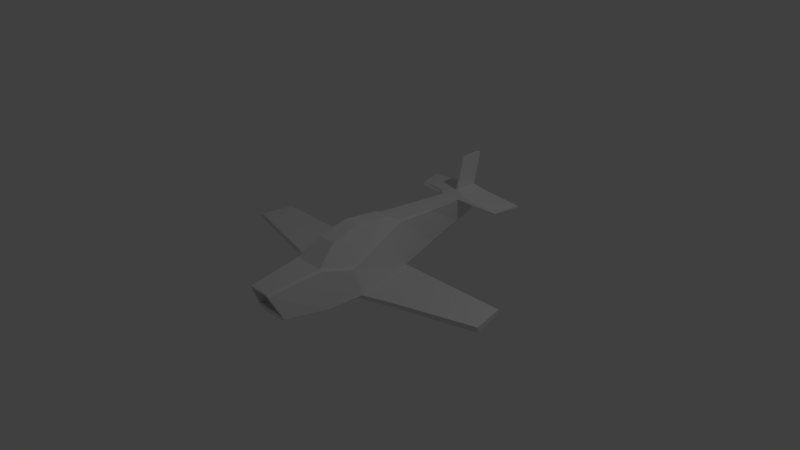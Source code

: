 # Source: planes.blend  (saved by Blender 2.68.0; exported with 4.5.12 LTS)
import bpy
from mathutils import Matrix  # noqa: F401  (used for matrix-valued properties, if any)

bpy.ops.wm.read_factory_settings(use_empty=True)
scene = bpy.context.scene
scene.name = 'Scene'

# ---- collections
col_collection_1 = bpy.data.collections.new('Collection 1'); scene.collection.children.link(col_collection_1)
col_collection_2 = bpy.data.collections.new('Collection 2'); scene.collection.children.link(col_collection_2)
col_collection_2.hide_render = True
col_collection_2.hide_viewport = True

# ---- materials (node trees are filled in below, after node groups)
mat_jetmat = bpy.data.materials.new('JetMat')
mat_jetmat.alpha_threshold = 0.0
mat_jetmat.use_transparent_shadow = False
mat_jetmat.roughness = 0.5
mat_jetmat.line_color = (0.0, 0.0, 0.0, 1.0)

# ---- material node trees

# ---- world
world_world = bpy.data.worlds.new('World'); scene.world = world_world
world_world.color = (0.05088, 0.05088, 0.05088)
world_world.use_sun_shadow = False
world_world.sun_shadow_jitter_overblur = 0.0
world_world.cycles.sampling_method = 'MANUAL'
world_world.cycles.sample_map_resolution = 256

# ---- cameras
cam_camera = bpy.data.cameras.new('Camera')
cam_camera.clip_end = 100.0
cam_camera.lens = 35.0
cam_camera.sensor_width = 32.0
cam_camera.sensor_height = 18.0
cam_camera.ortho_scale = 7.314
cam_camera.dof.focus_distance = 0.0
cam_camera.dof.aperture_fstop = 128.0

# ---- lights
light_lamp = bpy.data.lights.new('Lamp', 'POINT')
light_lamp.transmission_factor = 0.0
light_lamp.cutoff_distance = 30.0
light_lamp.energy = 100.0
light_lamp.shadow_buffer_clip_start = 1.001
light_lamp.shadow_soft_size = 0.1
light_lamp.shadow_maximum_resolution = 0.006
light_lamp.use_absolute_resolution = True
light_lamp.cycles.use_multiple_importance_sampling = False

# ---- meshes
me_cube = bpy.data.meshes.new('Cube')
me_cube.from_pydata([(0.2851, -1.039, -0.2716), (0.2014, -1.62, -0.1918), (-0.2014, -1.62, -0.1918), (-0.2851, -1.039, -0.2716), (0.212, -1.039, 0.2716), (0.1504, -1.769, 0.1918), (-0.1504, -1.769, 0.1918), (-0.212, -1.039, 0.2716), (0.3334, -0.5606, -0.2716), (-0.3334, -0.5606, -0.2716), (0.2886, -0.6143, 0.1573), (-0.2886, -0.6143, 0.1573), (0.0677, 1.464, -0.02239), (-0.0677, 1.464, -0.02239), (0.1367, 1.413, 0.3566), (-0.1367, 1.413, 0.3566), (0.05906, 1.758, 0.06178), (-0.05906, 1.758, 0.06178), (0.1021, 1.872, 0.3566), (-0.102, 1.872, 0.3566), (0.209, 1.464, 0.3851), (-0.209, 1.464, 0.3851), (0.209, 1.872, 0.3851), (-0.209, 1.872, 0.3851), (0.01273, 1.539, 0.4235), (-0.01273, 1.539, 0.4235), (0.02777, 1.86, 0.4235), (-0.02777, 1.86, 0.4235), (0.01273, 1.654, 0.867), (-0.01273, 1.654, 0.867), (0.02777, 1.975, 0.867), (-0.02777, 1.975, 0.867), (0.6892, 1.556, 0.2807), (-0.6892, 1.556, 0.2807), (0.7715, 1.919, 0.2807), (-0.7715, 1.919, 0.2807), (0.6892, 1.606, 0.3091), (-0.6892, 1.606, 0.3091), (0.7715, 1.919, 0.3091), (-0.7715, 1.919, 0.3091), (0.3532, -1.039, -0.2245), (0.2495, -1.62, -0.1586), (-0.2495, -1.62, -0.1586), (-0.3532, -1.039, -0.2245), (0.4131, -0.5606, -0.2032), (-0.4131, -0.5606, -0.2032), (0.08388, 1.464, 0.01811), (-0.08388, 1.464, 0.01811), (0.07318, 1.768, 0.1023), (-0.07318, 1.768, 0.1023), (-0.1742, 0.2962, 0.4495), (-0.2358, 0.2962, -0.2035), (0.1742, 0.2962, 0.4495), (0.2358, 0.2962, -0.2035), (-0.2922, 0.2962, -0.1468), (0.2922, 0.2962, -0.1468), (2.056, -0.2828, -0.09992), (-2.056, -0.2828, -0.09992), (2.056, -0.2828, -0.03149), (-2.056, -0.2828, -0.03149), (-1.967, 0.168, -0.08865), (1.967, 0.168, -0.08865), (-1.967, 0.168, -0.03204), (1.967, 0.168, -0.03204), (0.1422, -1.769, 0.1636), (-0.1422, -1.769, 0.1636), (0.2093, -1.626, -0.1303), (-0.2093, -1.626, -0.1303), (0.1422, -1.29, 0.1636), (-0.1422, -1.29, 0.1636), (0.2093, -1.29, -0.1303), (-0.2093, -1.29, -0.1303), (0.2454, -1.039, 0.244), (0.174, -1.766, 0.1724), (-0.174, -1.766, 0.1724), (-0.2454, -1.039, 0.244), (0.334, -0.6143, 0.1421), (-0.334, -0.6143, 0.1421), (0.1338, 1.416, 0.3378), (-0.1338, 1.416, 0.3378), (0.09846, 1.866, 0.3378), (-0.09845, 1.866, 0.3378), (-0.2017, 0.2962, 0.4262), (0.2017, 0.2962, 0.4262), (0.1459, -1.766, 0.1473), (-0.1459, -1.766, 0.1473), (0.1459, -1.29, 0.1473), (-0.1459, -1.29, 0.1473), (0.1824, -1.002, -0.3406), (-0.1824, -1.002, -0.3406), (0.1824, -0.557, -0.3406), (-0.1824, -0.557, -0.3406), (-0.1509, 0.09901, -0.2725), (0.1509, 0.09901, -0.2725), (0.04551, 1.786, 0.1468), (-0.04551, 1.786, 0.1468), (0.06123, 1.848, 0.2933), (-0.06123, 1.848, 0.2933), (0.04551, 1.803, 0.1468), (-0.04551, 1.803, 0.1468), (0.06123, 1.865, 0.2933), (-0.06123, 1.865, 0.2933), (0.03032, 1.808, 0.1585), (-0.03032, 1.808, 0.1585), (0.0408, 1.86, 0.2816), (-0.04079, 1.86, 0.2816), (0.03032, 1.29, 0.1585), (-0.03032, 1.29, 0.1585), (0.0408, 1.342, 0.2816), (-0.04079, 1.342, 0.2816), (0.1344, -0.7507, 0.4868), (-0.1344, -0.7507, 0.4868), (0.1106, -0.3562, 0.585), (-0.1106, -0.3562, 0.585), (-0.1104, 0.1418, 0.5264), (0.1104, 0.1418, 0.5264), (0.8128, 0.2535, -0.1652), (1.39, 0.2107, -0.1269), (1.466, -0.3754, -0.1572), (0.8753, -0.468, -0.2144), (0.8503, 0.2535, -0.1086), (1.408, 0.2107, -0.07031), (0.9207, -0.468, -0.146), (1.488, -0.3754, -0.08873), (-0.8503, 0.2535, -0.1086), (-1.408, 0.2107, -0.07031), (-1.488, -0.3754, -0.08873), (-0.9207, -0.468, -0.146), (-0.8753, -0.468, -0.2144), (-1.466, -0.3754, -0.1572), (-1.39, 0.2107, -0.1269), (-0.8128, 0.2535, -0.1652), (-0.1555, 0.8548, 0.4031), (0.1555, 0.8548, 0.4031), (-0.188, 0.8802, -0.06437), (0.188, 0.8802, -0.06437), (-0.1518, 0.8802, -0.1129), (0.1518, 0.8802, -0.1129), (-0.1677, 0.8563, 0.382), (0.1677, 0.8563, 0.382)], [], [(0, 1, 2, 3), (4, 7, 6, 5), (72, 4, 5, 73), (74, 42, 67, 85), (74, 6, 7, 75), (75, 7, 11, 77), (138, 132, 15, 79), (0, 3, 89, 88), (11, 7, 111, 113), (40, 0, 8, 44), (46, 12, 16, 48), (132, 133, 14, 15), (137, 136, 13, 12), (135, 137, 12, 46), (48, 16, 17, 49), (79, 15, 19, 81), (22, 20, 36, 38), (12, 13, 17, 16), (21, 20, 24, 25), (15, 21, 37, 33), (15, 14, 20, 21), (18, 19, 23, 22), (27, 25, 29, 31), (22, 23, 27, 26), (20, 22, 26, 24), (23, 21, 25, 27), (29, 28, 30, 31), (25, 24, 28, 29), (26, 27, 31, 30), (24, 26, 30, 28), (32, 34, 38, 36), (35, 33, 37, 39), (20, 14, 32, 36), (19, 15, 33, 35), (18, 22, 38, 34), (14, 18, 34, 32), (23, 19, 35, 39), (21, 23, 39, 37), (0, 40, 41, 1), (1, 41, 42, 2), (2, 42, 43, 3), (3, 43, 45, 9), (136, 134, 47, 13), (72, 40, 44, 76), (78, 46, 48, 80), (139, 135, 46, 78), (81, 80, 96, 97), (13, 47, 49, 17), (77, 11, 50, 82), (10, 52, 115, 112), (9, 51, 92, 91), (130, 129, 57, 60), (126, 125, 62, 59), (76, 44, 55, 83), (58, 56, 61, 63), (57, 59, 62, 60), (125, 130, 60, 62), (118, 117, 61, 56), (117, 121, 63, 61), (129, 126, 59, 57), (121, 123, 58, 63), (123, 118, 56, 58), (64, 65, 69, 68), (42, 41, 66, 67), (5, 6, 65, 64), (73, 5, 64, 84), (86, 68, 69, 87), (67, 66, 70, 71), (84, 64, 68, 86), (85, 67, 71, 87), (40, 72, 73, 41), (6, 74, 85, 65), (42, 74, 75, 43), (43, 75, 77, 45), (134, 138, 79, 47), (47, 79, 81, 49), (4, 72, 76, 10), (14, 78, 80, 18), (133, 139, 78, 14), (18, 80, 81, 19), (45, 77, 82, 54), (10, 76, 83, 52), (41, 73, 84, 66), (70, 86, 87, 71), (66, 84, 86, 70), (65, 85, 87, 69), (88, 89, 91, 90), (90, 91, 92, 93), (8, 0, 88, 90), (3, 9, 91, 89), (53, 8, 90, 93), (51, 53, 93, 92), (95, 97, 101, 99), (80, 48, 94, 96), (48, 49, 95, 94), (49, 81, 97, 95), (99, 101, 105, 103), (97, 96, 100, 101), (94, 95, 99, 98), (96, 94, 98, 100), (104, 102, 106, 108), (101, 100, 104, 105), (98, 99, 103, 102), (100, 98, 102, 104), (108, 106, 107, 109), (103, 105, 109, 107), (105, 104, 108, 109), (102, 103, 107, 106), (111, 110, 112, 113), (113, 112, 115, 114), (7, 4, 110, 111), (4, 10, 112, 110), (52, 50, 114, 115), (50, 11, 113, 114), (8, 53, 116, 119), (119, 116, 117, 118), (53, 55, 120, 116), (116, 120, 121, 117), (55, 44, 122, 120), (120, 122, 123, 121), (44, 8, 119, 122), (122, 119, 118, 123), (51, 9, 128, 131), (131, 128, 129, 130), (45, 54, 124, 127), (127, 124, 125, 126), (54, 51, 131, 124), (124, 131, 130, 125), (9, 45, 127, 128), (128, 127, 126, 129), (82, 50, 132, 138), (50, 52, 133, 132), (53, 51, 136, 137), (55, 53, 137, 135), (51, 54, 134, 136), (83, 55, 135, 139), (54, 82, 138, 134), (52, 83, 139, 133)])
_uv = me_cube.uv_layers.new(name='UVMap')
_uv.uv.foreach_set('vector', [0.4078, 0.5218, 0.395, 0.617, 0.3314, 0.6167, 0.3178, 0.5211, 0.8136, 0.8567, 0.8809, 0.8584, 0.8735, 0.981, 0.8203, 0.981, 0.8064, 0.8568, 0.8136, 0.8567, 0.8203, 0.981, 0.8149, 0.9807, 0.3318, 0.708, 0.3186, 0.646, 0.3256, 0.651, 0.3368, 0.7039, 0.8788, 0.9808, 0.8735, 0.981, 0.8809, 0.8584, 0.8881, 0.8585, 0.8881, 0.8585, 0.8809, 0.8584, 0.9009, 0.7834, 0.9092, 0.7837, 0.8759, 0.5316, 0.8718, 0.5322, 0.8674, 0.4359, 0.8706, 0.435, 0.4078, 0.5218, 0.3178, 0.5211, 0.3359, 0.5091, 0.3898, 0.5103, 0.1048, 0.6884, 0.02813, 0.6564, 0.08535, 0.6187, 0.1529, 0.6131, 0.4215, 0.5232, 0.4078, 0.5218, 0.4224, 0.4416, 0.4401, 0.4435, 0.3816, 0.08251, 0.3742, 0.08444, 0.3729, 0.03057, 0.3797, 0.02682, 0.8718, 0.5322, 0.8185, 0.5333, 0.8195, 0.437, 0.8674, 0.4359, 0.3892, 0.1882, 0.3354, 0.1882, 0.3505, 0.08436, 0.3742, 0.08444, 0.3998, 0.1863, 0.3892, 0.1882, 0.3742, 0.08444, 0.3816, 0.08251, 0.3754, 0.02315, 0.3729, 0.03057, 0.3518, 0.03057, 0.3493, 0.02315, 0.8706, 0.435, 0.8674, 0.4359, 0.8566, 0.3567, 0.86, 0.3572, 0.1226, 0.1464, 0.1229, 0.2146, 0.03788, 0.1943, 0.02462, 0.1343, 0.3742, 0.08444, 0.3505, 0.08436, 0.3518, 0.03057, 0.3729, 0.03057, 0.1919, 0.2141, 0.1229, 0.2146, 0.1552, 0.2008, 0.1592, 0.2009, 0.1807, 0.2244, 0.1919, 0.2141, 0.2761, 0.1941, 0.2766, 0.2044, 0.1807, 0.2244, 0.1342, 0.2251, 0.1229, 0.2146, 0.1919, 0.2141, 0.1406, 0.1416, 0.1739, 0.1415, 0.1917, 0.1463, 0.1226, 0.1464, 0.4572, 0.2373, 0.4434, 0.1841, 0.5218, 0.1841, 0.5356, 0.2373, 0.1226, 0.1464, 0.1917, 0.1463, 0.1615, 0.1528, 0.153, 0.1527, 0.1229, 0.2146, 0.1226, 0.1464, 0.153, 0.1527, 0.1552, 0.2008, 0.1917, 0.1463, 0.1919, 0.2141, 0.1592, 0.2009, 0.1615, 0.1528, 0.5218, 0.1841, 0.5218, 0.1797, 0.5767, 0.1772, 0.5767, 0.1867, 0.4434, 0.1841, 0.4434, 0.1797, 0.5218, 0.1797, 0.5218, 0.1841, 0.6552, 0.1772, 0.6552, 0.1867, 0.5767, 0.1867, 0.5767, 0.1772, 0.4434, 0.1797, 0.4572, 0.1265, 0.5356, 0.1265, 0.5218, 0.1797, 0.03416, 0.2047, 0.01934, 0.1354, 0.02462, 0.1343, 0.03788, 0.1943, 0.2945, 0.1354, 0.2798, 0.2044, 0.2761, 0.1941, 0.2892, 0.1343, 0.1229, 0.2146, 0.1342, 0.2251, 0.03732, 0.2047, 0.03788, 0.1943, 0.3111, 0.03019, 0.3111, 0.1089, 0.2141, 0.09176, 0.1955, 0.03071, 0.1406, 0.1416, 0.1226, 0.1464, 0.02462, 0.1343, 0.02458, 0.1294, 0.406, 0.1089, 0.4056, 0.03019, 0.5212, 0.03019, 0.5029, 0.09132, 0.1917, 0.1463, 0.1739, 0.1415, 0.2892, 0.1294, 0.2892, 0.1343, 0.1919, 0.2141, 0.1917, 0.1463, 0.2892, 0.1343, 0.2761, 0.1941, 0.4078, 0.5218, 0.4215, 0.5232, 0.4041, 0.6179, 0.395, 0.617, 0.3963, 0.6403, 0.4046, 0.646, 0.3186, 0.646, 0.3269, 0.6403, 0.3314, 0.6167, 0.3223, 0.6177, 0.3041, 0.5226, 0.3178, 0.5211, 0.3178, 0.5211, 0.3041, 0.5226, 0.2853, 0.4435, 0.3029, 0.4415, 0.3354, 0.1882, 0.3248, 0.1862, 0.3431, 0.08242, 0.3505, 0.08436, 0.8064, 0.8568, 0.7259, 0.8633, 0.7215, 0.7796, 0.785, 0.7836, 0.8162, 0.4362, 0.7612, 0.4216, 0.7813, 0.3708, 0.8238, 0.3586, 0.8144, 0.5329, 0.7378, 0.5235, 0.7612, 0.4216, 0.8162, 0.4362, 0.8114, 0.327, 0.8238, 0.3586, 0.8137, 0.3557, 0.806, 0.336, 0.3505, 0.08436, 0.3431, 0.08242, 0.345, 0.02682, 0.3518, 0.03057, 0.9092, 0.7837, 0.9009, 0.7834, 0.8731, 0.6231, 0.8789, 0.6233, 0.1084, 0.503, 0.2623, 0.5614, 0.2348, 0.5771, 0.1532, 0.579, 0.3029, 0.4415, 0.3204, 0.2929, 0.3367, 0.3287, 0.3318, 0.4403, 0.1203, 0.3056, 0.1065, 0.407, 0.004079, 0.3898, 0.02018, 0.3119, 0.1508, 0.7783, 0.1544, 0.8795, 0.05993, 0.863, 0.05219, 0.7848, 0.785, 0.7836, 0.7215, 0.7796, 0.7189, 0.6276, 0.8143, 0.6244, 0.6684, 0.7893, 0.68, 0.7905, 0.6703, 0.8685, 0.6606, 0.8675, 0.04055, 0.786, 0.05219, 0.7848, 0.05993, 0.863, 0.0503, 0.8639, 0.1544, 0.8795, 0.1566, 0.8895, 0.05892, 0.8726, 0.05993, 0.863, 0.6189, 0.4061, 0.6046, 0.3046, 0.7048, 0.3104, 0.7214, 0.3883, 0.5639, 0.894, 0.5661, 0.884, 0.6606, 0.8675, 0.6616, 0.8771, 0.155, 0.7667, 0.1508, 0.7783, 0.05219, 0.7848, 0.05258, 0.7731, 0.5661, 0.884, 0.5697, 0.7829, 0.6684, 0.7893, 0.6606, 0.8675, 0.5697, 0.7829, 0.5655, 0.7713, 0.668, 0.7776, 0.6684, 0.7893, 0.6981, 0.2415, 0.7004, 0.1929, 0.7823, 0.1968, 0.78, 0.2454, 0.3186, 0.646, 0.4046, 0.646, 0.3976, 0.651, 0.3256, 0.651, 0.3875, 0.7117, 0.3358, 0.7116, 0.3374, 0.7068, 0.3859, 0.7069, 0.3916, 0.7081, 0.3875, 0.7117, 0.3859, 0.7069, 0.3865, 0.704, 0.7905, 0.02501, 0.7906, 0.02215, 0.8385, 0.01358, 0.8396, 0.01622, 0.7273, 0.1425, 0.7307, 0.07095, 0.7882, 0.07368, 0.7848, 0.1452, 0.709, 0.02115, 0.7087, 0.01826, 0.7906, 0.02215, 0.7905, 0.02501, 0.701, 0.19, 0.7273, 0.1425, 0.7848, 0.1452, 0.7825, 0.1939, 0.7259, 0.8633, 0.8064, 0.8568, 0.8149, 0.9807, 0.7527, 0.9635, 0.3358, 0.7116, 0.3318, 0.708, 0.3368, 0.7039, 0.3374, 0.7068, 0.9408, 0.9646, 0.8788, 0.9808, 0.8881, 0.8585, 0.969, 0.8648, 0.969, 0.8648, 0.8881, 0.8585, 0.9092, 0.7837, 0.9737, 0.7795, 0.9527, 0.5198, 0.8759, 0.5316, 0.8706, 0.435, 0.9253, 0.4183, 0.9253, 0.4183, 0.8706, 0.435, 0.86, 0.3572, 0.9033, 0.368, 0.8136, 0.8567, 0.8064, 0.8568, 0.785, 0.7836, 0.7933, 0.7833, 0.8195, 0.437, 0.8162, 0.4362, 0.8238, 0.3586, 0.8272, 0.358, 0.8185, 0.5333, 0.8144, 0.5329, 0.8162, 0.4362, 0.8195, 0.437, 0.8272, 0.358, 0.8238, 0.3586, 0.8114, 0.327, 0.8144, 0.3251, 0.9737, 0.7795, 0.9092, 0.7837, 0.8789, 0.6233, 0.9751, 0.6247, 0.7933, 0.7833, 0.785, 0.7836, 0.8143, 0.6244, 0.8201, 0.6241, 0.4046, 0.646, 0.3916, 0.7081, 0.3865, 0.704, 0.3976, 0.651, 0.7882, 0.07368, 0.7905, 0.02501, 0.8396, 0.01622, 0.8587, 0.06107, 0.7307, 0.07095, 0.709, 0.02115, 0.7905, 0.02501, 0.7882, 0.07368, 0.7004, 0.1929, 0.701, 0.19, 0.7825, 0.1939, 0.7823, 0.1968, 0.3898, 0.5103, 0.3359, 0.5091, 0.3318, 0.4403, 0.3934, 0.4404, 0.3934, 0.4404, 0.3318, 0.4403, 0.3367, 0.3287, 0.388, 0.3291, 0.4224, 0.4416, 0.4078, 0.5218, 0.3898, 0.5103, 0.3934, 0.4404, 0.3178, 0.5211, 0.3029, 0.4415, 0.3318, 0.4403, 0.3359, 0.5091, 0.4041, 0.2929, 0.4224, 0.4416, 0.3934, 0.4404, 0.388, 0.3291, 0.3204, 0.2929, 0.4041, 0.2929, 0.388, 0.3291, 0.3367, 0.3287, 0.9392, 0.2083, 0.945, 0.2235, 0.945, 0.2253, 0.9384, 0.2072, 0.8238, 0.3586, 0.7813, 0.3708, 0.7873, 0.3633, 0.8137, 0.3557, 0.7813, 0.3708, 0.7719, 0.3472, 0.7815, 0.3486, 0.7873, 0.3633, 0.7719, 0.3472, 0.8114, 0.327, 0.806, 0.336, 0.7815, 0.3486, 0.9384, 0.2072, 0.945, 0.2253, 0.945, 0.2259, 0.938, 0.2061, 0.9443, 0.2233, 0.9532, 0.2183, 0.9536, 0.219, 0.945, 0.2253, 0.9464, 0.2067, 0.9391, 0.2084, 0.9384, 0.2072, 0.9466, 0.206, 0.9527, 0.2185, 0.9462, 0.2063, 0.9466, 0.206, 0.9536, 0.219, 0.9503, 0.1734, 0.9389, 0.1951, 0.8444, 0.187, 0.8558, 0.1652, 0.945, 0.2253, 0.9536, 0.219, 0.9535, 0.219, 0.945, 0.2259, 0.9466, 0.206, 0.9384, 0.2072, 0.938, 0.2061, 0.9465, 0.2057, 0.9536, 0.219, 0.9466, 0.206, 0.9465, 0.2057, 0.9535, 0.219, 0.8366, 0.2259, 0.8317, 0.2007, 0.8435, 0.198, 0.8517, 0.2216, 0.938, 0.2061, 0.945, 0.2259, 0.8517, 0.2216, 0.8435, 0.198, 0.9515, 0.1585, 0.9503, 0.1734, 0.8558, 0.1652, 0.857, 0.1504, 0.9389, 0.1951, 0.938, 0.2061, 0.8435, 0.198, 0.8444, 0.187, 0.08535, 0.6187, 0.08684, 0.5702, 0.1532, 0.579, 0.1529, 0.6131, 0.1529, 0.6131, 0.1532, 0.579, 0.2348, 0.5771, 0.2348, 0.6163, 0.01998, 0.6307, 0.02232, 0.5542, 0.08684, 0.5702, 0.08535, 0.6187, 0.03247, 0.5314, 0.1084, 0.503, 0.1532, 0.579, 0.08684, 0.5702, 0.2653, 0.5658, 0.2653, 0.6276, 0.2348, 0.6163, 0.2348, 0.5771, 0.2623, 0.6326, 0.1048, 0.6884, 0.1529, 0.6131, 0.2348, 0.6163, 0.4224, 0.4416, 0.4041, 0.2929, 0.5043, 0.2988, 0.5165, 0.4239, 0.5165, 0.4239, 0.5043, 0.2988, 0.6046, 0.3046, 0.6189, 0.4061, 0.3686, 0.928, 0.3771, 0.9174, 0.4716, 0.9006, 0.4663, 0.911, 0.4663, 0.911, 0.4716, 0.9006, 0.5661, 0.884, 0.5639, 0.894, 0.3771, 0.9174, 0.3823, 0.7692, 0.4709, 0.7763, 0.4716, 0.9006, 0.4716, 0.9006, 0.4709, 0.7763, 0.5697, 0.7829, 0.5661, 0.884, 0.3823, 0.7692, 0.3686, 0.7576, 0.4629, 0.7647, 0.4709, 0.7763, 0.4709, 0.7763, 0.4629, 0.7647, 0.5655, 0.7713, 0.5697, 0.7829, 0.3204, 0.2929, 0.3029, 0.4415, 0.2088, 0.4243, 0.2204, 0.2993, 0.2204, 0.2993, 0.2088, 0.4243, 0.1065, 0.407, 0.1203, 0.3056, 0.3382, 0.7647, 0.3434, 0.9128, 0.2489, 0.8961, 0.2497, 0.7717, 0.2497, 0.7717, 0.2489, 0.8961, 0.1544, 0.8795, 0.1508, 0.7783, 0.3434, 0.9128, 0.3519, 0.9235, 0.2543, 0.9064, 0.2489, 0.8961, 0.2489, 0.8961, 0.2543, 0.9064, 0.1566, 0.8895, 0.1544, 0.8795, 0.3519, 0.7531, 0.3382, 0.7647, 0.2497, 0.7717, 0.2577, 0.7602, 0.2577, 0.7602, 0.2497, 0.7717, 0.1508, 0.7783, 0.155, 0.7667, 0.8789, 0.6233, 0.8731, 0.6231, 0.8718, 0.5322, 0.8759, 0.5316, 0.8731, 0.6231, 0.8201, 0.6241, 0.8185, 0.5333, 0.8718, 0.5322, 0.4041, 0.2929, 0.3204, 0.2929, 0.3354, 0.1882, 0.3892, 0.1882, 0.4181, 0.2908, 0.4041, 0.2929, 0.3892, 0.1882, 0.3998, 0.1863, 0.3204, 0.2929, 0.3064, 0.2908, 0.3248, 0.1862, 0.3354, 0.1882, 0.8143, 0.6244, 0.7189, 0.6276, 0.7378, 0.5235, 0.8144, 0.5329, 0.9751, 0.6247, 0.8789, 0.6233, 0.8759, 0.5316, 0.9527, 0.5198, 0.8201, 0.6241, 0.8143, 0.6244, 0.8144, 0.5329, 0.8185, 0.5333])
me_cube.materials.append(mat_jetmat)
me_cube.use_remesh_preserve_volume = False
me_cube.use_remesh_preserve_attributes = False
me_cube.use_mirror_vertex_groups = False
me_cube.update()
me_cube_001 = bpy.data.meshes.new('Cube.001')
me_cube_001.from_pydata([(-0.3102, -0.5896, -0.254), (-0.3102, 0.2683, -0.254), (0.3102, 0.2683, -0.254), (0.3102, -0.5896, -0.254), (-0.194, -0.6653, 0.508), (-0.194, 0.1768, 0.5282), (0.194, 0.1768, 0.5282), (0.194, -0.6653, 0.508), (-0.1898, -1.696, -0.2105), (0.1898, -1.696, -0.2105), (-0.1187, -1.696, 0.1691), (0.1187, -1.696, 0.1691), (-0.1545, 1.874, 0.05898), (0.1545, 1.874, 0.05898), (-0.0966, 1.874, 0.3679), (0.0966, 1.874, 0.3679), (-0.3102, 0.2683, -0.1197), (-0.3102, -0.5896, -0.1197), (0.3102, 0.2683, -0.1197), (0.3102, -0.5896, -0.1197), (-2.044, -0.4436, -0.1173), (-2.044, 0.1768, -0.1173), (2.044, 0.1768, -0.1173), (2.044, -0.4436, -0.1173), (-2.044, 0.1768, 0.01694), (-2.044, -0.4436, 0.01694), (2.044, 0.1768, 0.01694), (2.044, -0.4436, 0.01694)], [], [(17, 16, 24, 25), (5, 6, 15, 14), (16, 1, 21, 24), (7, 4, 10, 11), (0, 1, 2, 3), (7, 6, 5, 4), (11, 10, 8, 9), (4, 17, 0, 8, 10), (0, 3, 9, 8), (3, 19, 7, 11, 9), (14, 15, 13, 12), (1, 16, 5, 14, 12), (6, 18, 2, 13, 15), (2, 1, 12, 13), (4, 5, 16, 17), (6, 7, 19, 18), (25, 24, 21, 20), (26, 27, 23, 22), (18, 19, 27, 26), (3, 2, 22, 23), (1, 0, 20, 21), (0, 17, 25, 20), (2, 18, 26, 22), (19, 3, 23, 27)])
me_cube_001.use_remesh_preserve_volume = False
me_cube_001.use_remesh_preserve_attributes = False
me_cube_001.use_mirror_vertex_groups = False
me_cube_001.update()

# ---- objects
ob_plane = bpy.data.objects.new('Plane', me_cube)
ob_lamp = bpy.data.objects.new('Lamp', light_lamp)
ob_camera = bpy.data.objects.new('Camera', cam_camera)
ob_phy_plane_collision = bpy.data.objects.new('phy_plane_collision', me_cube_001)

# ---- transforms, parenting, visibility, modifiers, constraints
ob_plane.location = (0.0, 0.0, 0.0)
ob_plane.lock_rotations_4d = False
ob_plane.empty_display_type = 'ARROWS'
ob_plane.lineart.crease_threshold = 0.0
ob_lamp.location = (4.076, 1.005, 5.904)
ob_lamp.rotation_euler = (0.6503, 0.05522, 1.866)
ob_lamp.lock_rotations_4d = False
ob_lamp.empty_display_type = 'ARROWS'
ob_lamp.color = (0.0, 0.0, 0.0, 0.0)
ob_lamp.lineart.crease_threshold = 0.0
ob_camera.location = (7.481, -6.508, 5.344)
ob_camera.rotation_euler = (1.109, 0.01082, 0.8149)
ob_camera.lock_rotations_4d = False
ob_camera.empty_display_type = 'ARROWS'
ob_camera.color = (0.0, 0.0, 0.0, 0.0)
ob_camera.display_type = 'WIRE'
ob_camera.lineart.crease_threshold = 0.0
ob_phy_plane_collision.location = (0.0, 0.0, 0.0)
ob_phy_plane_collision.lineart.crease_threshold = 0.0

# ---- collection membership
col_collection_1.objects.link(ob_plane)
col_collection_1.objects.link(ob_lamp)
col_collection_1.objects.link(ob_camera)
col_collection_2.objects.link(ob_phy_plane_collision)

# ---- scene / render settings (as saved in the file)
scene.camera = ob_camera
scene.frame_start = 1; scene.frame_end = 250; scene.frame_set(1)
scene.render.engine = 'BLENDER_EEVEE_NEXT'
scene.render.image_settings.color_mode = 'RGB'
scene.render.image_settings.compression = 90
scene.render.resolution_percentage = 50
scene.render.dither_intensity = 0.0
scene.cycles.use_denoising = False
scene.cycles.samples = 10
scene.cycles.sampling_pattern = 'TABULATED_SOBOL'
scene.cycles.light_sampling_threshold = 0.0
scene.cycles.use_adaptive_sampling = False
scene.cycles.use_light_tree = False
scene.cycles.blur_glossy = 0.0
scene.cycles.volume_bounces = 1
scene.cycles.pixel_filter_type = 'GAUSSIAN'
scene.cycles.sample_clamp_indirect = 0.0
scene.view_settings.view_transform = 'Standard'
bpy.context.view_layer.update()
